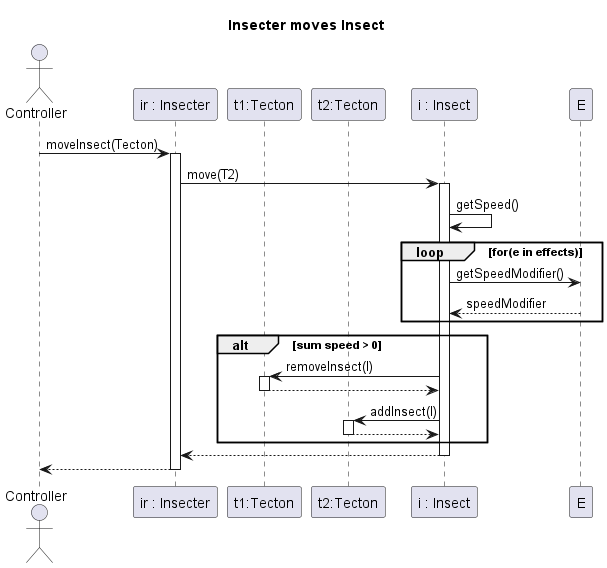

The diagram above was rendered by PlantUML. Its source (embedded in the PNG):
@startuml moveInsect
title Insecter moves Insect

actor Controller
participant "ir : Insecter" as IR
participant "i : Insect" as I
participant "t1:Tecton" as T1
participant "t2:Tecton" as T2
participant "e :Effect" as I

Controller -> IR: moveInsect(Tecton)
activate IR
IR -> I: move(T2) 
activate I

I -> I : getSpeed()

    loop for(e in effects)
        I -> E : getSpeedModifier()
        I <-- E : speedModifier
    end
    alt sum speed > 0


I -> T1: removeInsect(I)
activate T1
T1 --> I:
deactivate T1
I -> T2: addInsect(I)
activate T2
T2 --> I:
deactivate T2
end
I --> IR

deactivate I

Controller <-- IR
deactivate IR
deactivate IR
@enduml